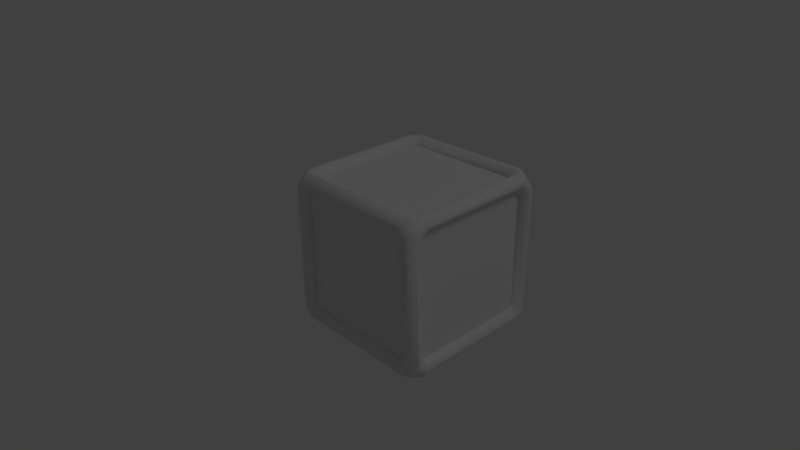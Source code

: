 # Source: wuerfel.blend  (saved by Blender 2.54.0; exported with 4.5.12 LTS)
import bpy
from mathutils import Matrix  # noqa: F401  (used for matrix-valued properties, if any)

bpy.ops.wm.read_factory_settings(use_empty=True)
scene = bpy.context.scene
scene.name = 'Scene'

# ---- collections
col_collection_1 = bpy.data.collections.new('Collection 1'); scene.collection.children.link(col_collection_1)

# ---- materials (node trees are filled in below, after node groups)
mat_wuerfelseiten = bpy.data.materials.new('WuerfelSeiten')
mat_wuerfelseiten.alpha_threshold = 0.0
mat_wuerfelseiten.use_transparent_shadow = False
mat_wuerfelseiten.roughness = 0.5
mat_wuerfelseiten.line_color = (0.0, 0.0, 0.0, 1.0)
mat_wuerfel = bpy.data.materials.new('Wuerfel')
mat_wuerfel.alpha_threshold = 0.0
mat_wuerfel.use_transparent_shadow = False
mat_wuerfel.roughness = 0.5
mat_wuerfel.line_color = (0.0, 0.0, 0.0, 1.0)

# ---- material node trees

# ---- world
world_world = bpy.data.worlds.new('World'); scene.world = world_world
world_world.color = (0.05088, 0.05088, 0.05088)
world_world.use_sun_shadow = False
world_world.sun_shadow_jitter_overblur = 0.0
world_world.cycles.sampling_method = 'MANUAL'
world_world.cycles.sample_map_resolution = 256

# ---- cameras
cam_camera = bpy.data.cameras.new('Camera')
cam_camera.clip_end = 100.0
cam_camera.lens = 35.0
cam_camera.ortho_scale = 7.314
cam_camera.dof.focus_distance = 0.0
cam_camera.dof.aperture_fstop = 128.0

# ---- lights
light_lamp = bpy.data.lights.new('Lamp', 'POINT')
light_lamp.transmission_factor = 0.0
light_lamp.cutoff_distance = 30.0
light_lamp.energy = 100.0
light_lamp.shadow_buffer_clip_start = 1.001
light_lamp.shadow_soft_size = 1.0
light_lamp.shadow_maximum_resolution = 0.006
light_lamp.use_absolute_resolution = True
light_lamp.cycles.use_multiple_importance_sampling = False

# ---- meshes
me_cube_001 = bpy.data.meshes.new('Cube.001')
me_cube_001.from_pydata([(-0.8, -0.8, 0.9), (-0.8, 0.8, 0.9), (0.8, 0.8, 0.9), (0.8, -0.8, 0.9), (-0.8, -0.8, -0.9), (-0.8, 0.8, -0.9), (0.8, 0.8, -0.9), (0.8, -0.8, -0.9), (-0.9, 0.8, 0.8), (-0.9, -0.8, 0.8), (-0.9, -0.8, -0.8), (-0.9, 0.8, -0.8), (-0.8, 0.9, 0.8), (0.8, 0.9, 0.8), (0.8, 0.9, -0.8), (-0.8, 0.9, -0.8), (0.9, -0.8, 0.8), (0.9, 0.8, 0.8), (0.9, -0.8, -0.8), (0.9, 0.8, -0.8), (-0.8, -0.9, 0.8), (0.8, -0.9, 0.8), (-0.8, -0.9, -0.8), (0.8, -0.9, -0.8)], [], [(0, 3, 2, 1), (6, 7, 4, 5), (10, 9, 8, 11), (13, 14, 15, 12), (19, 17, 16, 18), (23, 21, 20, 22)])
_uv = me_cube_001.uv_layers.new(name='UVTex')
_uv.uv.foreach_set('vector', [0.5727, 0.749, 0.6989, 0.749, 0.6989, 0.9918, 0.5727, 0.9918, 0.8447, 0.9873, 0.6936, 0.9873, 0.6936, 0.7445, 0.8447, 0.7445, 0.02201, 0.7277, 0.02201, 0.9943, 0.192, 0.9943, 0.192, 0.7277, 0.304, 0.7479, 0.304, 0.9907, 0.4306, 0.9907, 0.4306, 0.7479, 0.3149, 0.7528, 0.3149, 0.9957, 0.1719, 0.9957, 0.1719, 0.7528, 0.571, 0.7528, 0.571, 0.9957, 0.4265, 0.9957, 0.4265, 0.7528])
me_cube_001.materials.append(mat_wuerfelseiten)
me_cube_001.use_remesh_preserve_volume = False
me_cube_001.use_remesh_preserve_attributes = False
me_cube_001.use_mirror_vertex_groups = False
me_cube_001.update()
me_cube = bpy.data.meshes.new('Cube')
me_cube.from_pydata([(1.0, 1.0, -1.0), (1.0, -1.0, -1.0), (-1.0, -1.0, -1.0), (-1.0, 1.0, -1.0), (1.0, 1.0, 1.0), (1.0, -1.0, 1.0), (-1.0, -1.0, 1.0), (-1.0, 1.0, 1.0), (0.8, -1.0, 0.8), (-0.8, -1.0, 0.8), (-0.8, -1.0, -0.8), (0.8, -1.0, -0.8), (-0.8, -0.8, 1.0), (-0.8, 0.8, 1.0), (0.8, -0.8, 1.0), (0.8, 0.8, 1.0), (-1.0, -0.8, 0.8), (-1.0, 0.8, 0.8), (-1.0, 0.8, -0.8), (-1.0, -0.8, -0.8), (0.8, 1.0, 0.8), (-0.8, 1.0, 0.8), (-0.8, 1.0, -0.8), (0.8, 1.0, -0.8), (-0.8, -0.8, -1.0), (-0.8, 0.8, -1.0), (0.8, -0.8, -1.0), (0.8, 0.8, -1.0), (1.0, 0.8, 0.8), (1.0, -0.8, 0.8), (1.0, -0.8, -0.8), (1.0, 0.8, -0.8), (0.8, -0.9, -0.8), (-0.8, -0.9, -0.8), (0.8, -0.9, 0.8), (-0.8, -0.9, 0.8), (0.9, 0.8, -0.8), (0.9, -0.8, -0.8), (0.9, 0.8, 0.8), (0.9, -0.8, 0.8), (-0.8, 0.9, -0.8), (0.8, 0.9, -0.8), (0.8, 0.9, 0.8), (-0.8, 0.9, 0.8), (-0.9, 0.8, -0.8), (-0.9, -0.8, -0.8), (-0.9, -0.8, 0.8), (-0.9, 0.8, 0.8), (0.8, -0.8, -0.9), (0.8, 0.8, -0.9), (-0.8, 0.8, -0.9), (-0.8, -0.8, -0.9), (0.8, -0.8, 0.9), (0.8, 0.8, 0.9), (-0.8, 0.8, 0.9), (-0.8, -0.8, 0.9)], [], [(5, 6, 9, 8), (6, 2, 10, 9), (1, 5, 8, 11), (2, 1, 11, 10), (7, 6, 12, 13), (6, 5, 14, 12), (4, 7, 13, 15), (5, 4, 15, 14), (6, 7, 17, 16), (7, 3, 18, 17), (2, 6, 16, 19), (3, 2, 19, 18), (7, 4, 20, 21), (3, 7, 21, 22), (4, 0, 23, 20), (0, 3, 22, 23), (2, 3, 25, 24), (1, 2, 24, 26), (3, 0, 27, 25), (0, 1, 26, 27), (4, 5, 29, 28), (5, 1, 30, 29), (0, 4, 28, 31), (1, 0, 31, 30), (10, 11, 32, 33), (11, 8, 34, 32), (9, 10, 33, 35), (8, 9, 35, 34), (30, 31, 36, 37), (31, 28, 38, 36), (29, 30, 37, 39), (28, 29, 39, 38), (23, 22, 40, 41), (20, 23, 41, 42), (22, 21, 43, 40), (21, 20, 42, 43), (18, 19, 45, 44), (19, 16, 46, 45), (17, 18, 44, 47), (16, 17, 47, 46), (27, 26, 48, 49), (25, 27, 49, 50), (26, 24, 51, 48), (24, 25, 50, 51), (14, 15, 53, 52), (15, 13, 54, 53), (12, 14, 52, 55), (13, 12, 55, 54)])
me_cube.polygons.foreach_set('use_smooth', [True] * 48)
me_cube.materials.append(mat_wuerfel)
me_cube.use_remesh_preserve_volume = False
me_cube.use_remesh_preserve_attributes = False
me_cube.use_mirror_vertex_groups = False
me_cube.update()

# ---- objects
ob_cube_001 = bpy.data.objects.new('Cube.001', me_cube_001)
ob_cube = bpy.data.objects.new('Cube', me_cube)
ob_lamp = bpy.data.objects.new('Lamp', light_lamp)
ob_camera = bpy.data.objects.new('Camera', cam_camera)

# ---- transforms, parenting, visibility, modifiers, constraints
ob_cube_001.location = (0.0, 0.0, 0.0)
ob_cube_001.scale = (0.2, 0.2, 0.2)
ob_cube_001.lock_rotations_4d = False
ob_cube_001.lock_scale = (True, True, True)
ob_cube_001.empty_display_type = 'ARROWS'
ob_cube_001.lineart.crease_threshold = 0.0
ob_cube.location = (0.0, 0.0, 0.0)
ob_cube.scale = (0.2, 0.2, 0.2)
ob_cube.lock_rotations_4d = False
ob_cube.lock_scale = (True, True, True)
ob_cube.empty_display_type = 'ARROWS'
ob_cube.lineart.crease_threshold = 0.0
_m = ob_cube.modifiers.new('Bevel', 'BEVEL')
_m.width = 0.077
_m.width_pct = 0.077
_m.limit_method = 'NONE'
_m.spread = 0.0
ob_lamp.location = (4.076, 1.005, 5.904)
ob_lamp.rotation_euler = (0.6503, 0.05522, 1.866)
ob_lamp.lock_rotations_4d = False
ob_lamp.empty_display_type = 'ARROWS'
ob_lamp.color = (0.0, 0.0, 0.0, 0.0)
ob_lamp.lineart.crease_threshold = 0.0
ob_camera.location = (1.191, -1.157, 0.8874)
ob_camera.rotation_euler = (1.109, 0.01082, 0.8149)
ob_camera.lock_rotations_4d = False
ob_camera.empty_display_type = 'ARROWS'
ob_camera.color = (0.0, 0.0, 0.0, 0.0)
ob_camera.display_type = 'WIRE'
ob_camera.lineart.crease_threshold = 0.0

# ---- collection membership
col_collection_1.objects.link(ob_cube_001)
col_collection_1.objects.link(ob_cube)
col_collection_1.objects.link(ob_lamp)
col_collection_1.objects.link(ob_camera)

# ---- scene / render settings (as saved in the file)
scene.camera = ob_camera
scene.frame_start = 1; scene.frame_end = 250; scene.frame_set(1)
scene.render.engine = 'BLENDER_EEVEE_NEXT'
scene.render.image_settings.color_mode = 'RGB'
scene.render.image_settings.compression = 90
scene.render.resolution_percentage = 50
scene.render.dither_intensity = 0.0
scene.render.bake_margin = 2
scene.render.bake_bias = 0.0
scene.cycles.use_denoising = False
scene.cycles.samples = 10
scene.cycles.sampling_pattern = 'TABULATED_SOBOL'
scene.cycles.light_sampling_threshold = 0.0
scene.cycles.use_adaptive_sampling = False
scene.cycles.use_light_tree = False
scene.cycles.blur_glossy = 0.0
scene.cycles.volume_bounces = 1
scene.cycles.pixel_filter_type = 'GAUSSIAN'
scene.cycles.sample_clamp_indirect = 0.0
scene.view_settings.view_transform = 'Standard'
bpy.context.view_layer.update()
